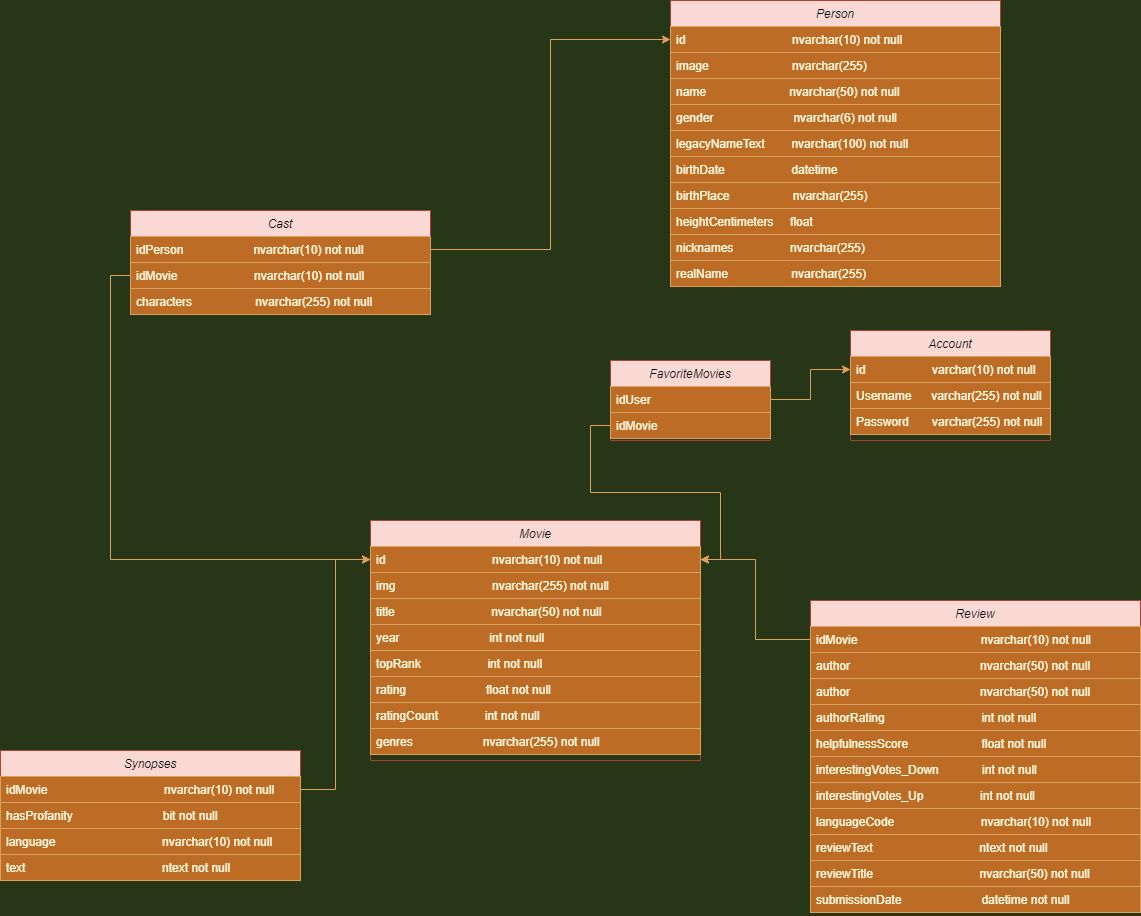

The diagram above was exported from draw.io. Its source (the exported page's mxGraphModel, read from the mxfile embedded in the PNG):
<mxGraphModel dx="3001" dy="1120" grid="1" gridSize="10" guides="1" tooltips="1" connect="1" arrows="1" fold="1" page="1" pageScale="1" pageWidth="827" pageHeight="1169" background="#283618" math="0" shadow="0">
  <root>
    <mxCell id="WIyWlLk6GJQsqaUBKTNV-0" />
    <mxCell id="WIyWlLk6GJQsqaUBKTNV-1" parent="WIyWlLk6GJQsqaUBKTNV-0" />
    <mxCell id="zkfFHV4jXpPFQw0GAbJ--0" value="Person" style="swimlane;fontStyle=2;align=center;verticalAlign=top;childLayout=stackLayout;horizontal=1;startSize=26;horizontalStack=0;resizeParent=1;resizeLast=0;collapsible=1;marginBottom=0;rounded=0;shadow=0;strokeWidth=1;fillColor=#fad9d5;strokeColor=#ae4132;" parent="WIyWlLk6GJQsqaUBKTNV-1" vertex="1">
      <mxGeometry x="-380" y="60" width="330" height="286" as="geometry">
        <mxRectangle x="220" y="120" width="160" height="26" as="alternateBounds" />
      </mxGeometry>
    </mxCell>
    <mxCell id="zkfFHV4jXpPFQw0GAbJ--1" value="id                                nvarchar(10) not null&#10;&#10;" style="text;align=left;verticalAlign=top;spacingLeft=4;spacingRight=4;overflow=hidden;rotatable=0;points=[[0,0.5],[1,0.5]];portConstraint=eastwest;fillColor=#BC6C25;fontColor=#FEFAE0;strokeColor=#DDA15E;" parent="zkfFHV4jXpPFQw0GAbJ--0" vertex="1">
      <mxGeometry y="26" width="330" height="26" as="geometry" />
    </mxCell>
    <mxCell id="lVF7YsIO3f_ElpyQfDw--7" value="image                         nvarchar(255)" style="text;align=left;verticalAlign=top;spacingLeft=4;spacingRight=4;overflow=hidden;rotatable=0;points=[[0,0.5],[1,0.5]];portConstraint=eastwest;fillColor=#BC6C25;fontColor=#FEFAE0;strokeColor=#DDA15E;" parent="zkfFHV4jXpPFQw0GAbJ--0" vertex="1">
      <mxGeometry y="52" width="330" height="26" as="geometry" />
    </mxCell>
    <mxCell id="lVF7YsIO3f_ElpyQfDw--8" value="name                          nvarchar(50) not null" style="text;align=left;verticalAlign=top;spacingLeft=4;spacingRight=4;overflow=hidden;rotatable=0;points=[[0,0.5],[1,0.5]];portConstraint=eastwest;fillColor=#BC6C25;fontColor=#FEFAE0;strokeColor=#DDA15E;" parent="zkfFHV4jXpPFQw0GAbJ--0" vertex="1">
      <mxGeometry y="78" width="330" height="26" as="geometry" />
    </mxCell>
    <mxCell id="lVF7YsIO3f_ElpyQfDw--9" value="gender                        nvarchar(6) not null" style="text;align=left;verticalAlign=top;spacingLeft=4;spacingRight=4;overflow=hidden;rotatable=0;points=[[0,0.5],[1,0.5]];portConstraint=eastwest;fillColor=#BC6C25;fontColor=#FEFAE0;strokeColor=#DDA15E;" parent="zkfFHV4jXpPFQw0GAbJ--0" vertex="1">
      <mxGeometry y="104" width="330" height="26" as="geometry" />
    </mxCell>
    <mxCell id="lVF7YsIO3f_ElpyQfDw--6" value="legacyNameText        nvarchar(100) not null" style="text;align=left;verticalAlign=top;spacingLeft=4;spacingRight=4;overflow=hidden;rotatable=0;points=[[0,0.5],[1,0.5]];portConstraint=eastwest;fillColor=#BC6C25;fontColor=#FEFAE0;strokeColor=#DDA15E;" parent="zkfFHV4jXpPFQw0GAbJ--0" vertex="1">
      <mxGeometry y="130" width="330" height="26" as="geometry" />
    </mxCell>
    <mxCell id="zkfFHV4jXpPFQw0GAbJ--2" value="birthDate                    datetime" style="text;align=left;verticalAlign=top;spacingLeft=4;spacingRight=4;overflow=hidden;rotatable=0;points=[[0,0.5],[1,0.5]];portConstraint=eastwest;rounded=0;shadow=0;html=0;fillColor=#BC6C25;fontColor=#FEFAE0;strokeColor=#DDA15E;" parent="zkfFHV4jXpPFQw0GAbJ--0" vertex="1">
      <mxGeometry y="156" width="330" height="26" as="geometry" />
    </mxCell>
    <mxCell id="zkfFHV4jXpPFQw0GAbJ--3" value="birthPlace                   nvarchar(255)" style="text;align=left;verticalAlign=top;spacingLeft=4;spacingRight=4;overflow=hidden;rotatable=0;points=[[0,0.5],[1,0.5]];portConstraint=eastwest;rounded=0;shadow=0;html=0;fillColor=#BC6C25;fontColor=#FEFAE0;strokeColor=#DDA15E;" parent="zkfFHV4jXpPFQw0GAbJ--0" vertex="1">
      <mxGeometry y="182" width="330" height="26" as="geometry" />
    </mxCell>
    <mxCell id="lVF7YsIO3f_ElpyQfDw--13" value="heightCentimeters     float" style="text;align=left;verticalAlign=top;spacingLeft=4;spacingRight=4;overflow=hidden;rotatable=0;points=[[0,0.5],[1,0.5]];portConstraint=eastwest;fillColor=#BC6C25;fontColor=#FEFAE0;strokeColor=#DDA15E;" parent="zkfFHV4jXpPFQw0GAbJ--0" vertex="1">
      <mxGeometry y="208" width="330" height="26" as="geometry" />
    </mxCell>
    <mxCell id="lVF7YsIO3f_ElpyQfDw--15" value="nicknames                 nvarchar(255)" style="text;align=left;verticalAlign=top;spacingLeft=4;spacingRight=4;overflow=hidden;rotatable=0;points=[[0,0.5],[1,0.5]];portConstraint=eastwest;fillColor=#BC6C25;fontColor=#FEFAE0;strokeColor=#DDA15E;" parent="zkfFHV4jXpPFQw0GAbJ--0" vertex="1">
      <mxGeometry y="234" width="330" height="26" as="geometry" />
    </mxCell>
    <mxCell id="zkfFHV4jXpPFQw0GAbJ--5" value="realName                   nvarchar(255)" style="text;align=left;verticalAlign=top;spacingLeft=4;spacingRight=4;overflow=hidden;rotatable=0;points=[[0,0.5],[1,0.5]];portConstraint=eastwest;fillColor=#BC6C25;fontColor=#FEFAE0;strokeColor=#DDA15E;" parent="zkfFHV4jXpPFQw0GAbJ--0" vertex="1">
      <mxGeometry y="260" width="330" height="26" as="geometry" />
    </mxCell>
    <mxCell id="lVF7YsIO3f_ElpyQfDw--0" value="Account" style="swimlane;fontStyle=2;align=center;verticalAlign=top;childLayout=stackLayout;horizontal=1;startSize=26;horizontalStack=0;resizeParent=1;resizeLast=0;collapsible=1;marginBottom=0;rounded=0;shadow=0;strokeWidth=1;fillColor=#fad9d5;strokeColor=#ae4132;" parent="WIyWlLk6GJQsqaUBKTNV-1" vertex="1">
      <mxGeometry x="-200" y="390" width="200" height="110" as="geometry">
        <mxRectangle x="220" y="120" width="160" height="26" as="alternateBounds" />
      </mxGeometry>
    </mxCell>
    <mxCell id="lVF7YsIO3f_ElpyQfDw--1" value="id                    varchar(10) not null" style="text;align=left;verticalAlign=top;spacingLeft=4;spacingRight=4;overflow=hidden;rotatable=0;points=[[0,0.5],[1,0.5]];portConstraint=eastwest;fillColor=#BC6C25;fontColor=#FEFAE0;strokeColor=#DDA15E;" parent="lVF7YsIO3f_ElpyQfDw--0" vertex="1">
      <mxGeometry y="26" width="200" height="26" as="geometry" />
    </mxCell>
    <mxCell id="zwLMwQ25xqSAyKT55iJe-9" value="Username      varchar(255) not null" style="text;align=left;verticalAlign=top;spacingLeft=4;spacingRight=4;overflow=hidden;rotatable=0;points=[[0,0.5],[1,0.5]];portConstraint=eastwest;fillColor=#BC6C25;fontColor=#FEFAE0;strokeColor=#DDA15E;" vertex="1" parent="lVF7YsIO3f_ElpyQfDw--0">
      <mxGeometry y="52" width="200" height="26" as="geometry" />
    </mxCell>
    <mxCell id="lVF7YsIO3f_ElpyQfDw--2" value="Password       varchar(255) not null" style="text;align=left;verticalAlign=top;spacingLeft=4;spacingRight=4;overflow=hidden;rotatable=0;points=[[0,0.5],[1,0.5]];portConstraint=eastwest;rounded=0;shadow=0;html=0;fillColor=#BC6C25;fontColor=#FEFAE0;strokeColor=#DDA15E;" parent="lVF7YsIO3f_ElpyQfDw--0" vertex="1">
      <mxGeometry y="78" width="200" height="26" as="geometry" />
    </mxCell>
    <mxCell id="lVF7YsIO3f_ElpyQfDw--16" value="Movie&#10;" style="swimlane;fontStyle=2;align=center;verticalAlign=top;childLayout=stackLayout;horizontal=1;startSize=26;horizontalStack=0;resizeParent=1;resizeLast=0;collapsible=1;marginBottom=0;rounded=0;shadow=0;strokeWidth=1;fillColor=#fad9d5;strokeColor=#ae4132;" parent="WIyWlLk6GJQsqaUBKTNV-1" vertex="1">
      <mxGeometry x="-680" y="580" width="330" height="240" as="geometry">
        <mxRectangle x="220" y="120" width="160" height="26" as="alternateBounds" />
      </mxGeometry>
    </mxCell>
    <mxCell id="lVF7YsIO3f_ElpyQfDw--17" value="id                                nvarchar(10) not null&#10;&#10;" style="text;align=left;verticalAlign=top;spacingLeft=4;spacingRight=4;overflow=hidden;rotatable=0;points=[[0,0.5],[1,0.5]];portConstraint=eastwest;fillColor=#BC6C25;fontColor=#FEFAE0;strokeColor=#DDA15E;" parent="lVF7YsIO3f_ElpyQfDw--16" vertex="1">
      <mxGeometry y="26" width="330" height="26" as="geometry" />
    </mxCell>
    <mxCell id="lVF7YsIO3f_ElpyQfDw--18" value="img                             nvarchar(255) not null" style="text;align=left;verticalAlign=top;spacingLeft=4;spacingRight=4;overflow=hidden;rotatable=0;points=[[0,0.5],[1,0.5]];portConstraint=eastwest;fillColor=#BC6C25;fontColor=#FEFAE0;strokeColor=#DDA15E;" parent="lVF7YsIO3f_ElpyQfDw--16" vertex="1">
      <mxGeometry y="52" width="330" height="26" as="geometry" />
    </mxCell>
    <mxCell id="lVF7YsIO3f_ElpyQfDw--19" value="title                             nvarchar(50) not null" style="text;align=left;verticalAlign=top;spacingLeft=4;spacingRight=4;overflow=hidden;rotatable=0;points=[[0,0.5],[1,0.5]];portConstraint=eastwest;fillColor=#BC6C25;fontColor=#FEFAE0;strokeColor=#DDA15E;" parent="lVF7YsIO3f_ElpyQfDw--16" vertex="1">
      <mxGeometry y="78" width="330" height="26" as="geometry" />
    </mxCell>
    <mxCell id="lVF7YsIO3f_ElpyQfDw--20" value="year                           int not null" style="text;align=left;verticalAlign=top;spacingLeft=4;spacingRight=4;overflow=hidden;rotatable=0;points=[[0,0.5],[1,0.5]];portConstraint=eastwest;fillColor=#BC6C25;fontColor=#FEFAE0;strokeColor=#DDA15E;" parent="lVF7YsIO3f_ElpyQfDw--16" vertex="1">
      <mxGeometry y="104" width="330" height="26" as="geometry" />
    </mxCell>
    <mxCell id="lVF7YsIO3f_ElpyQfDw--21" value="topRank                    int not null" style="text;align=left;verticalAlign=top;spacingLeft=4;spacingRight=4;overflow=hidden;rotatable=0;points=[[0,0.5],[1,0.5]];portConstraint=eastwest;fillColor=#BC6C25;fontColor=#FEFAE0;strokeColor=#DDA15E;" parent="lVF7YsIO3f_ElpyQfDw--16" vertex="1">
      <mxGeometry y="130" width="330" height="26" as="geometry" />
    </mxCell>
    <mxCell id="lVF7YsIO3f_ElpyQfDw--22" value="rating                        float not null" style="text;align=left;verticalAlign=top;spacingLeft=4;spacingRight=4;overflow=hidden;rotatable=0;points=[[0,0.5],[1,0.5]];portConstraint=eastwest;rounded=0;shadow=0;html=0;fillColor=#BC6C25;fontColor=#FEFAE0;strokeColor=#DDA15E;" parent="lVF7YsIO3f_ElpyQfDw--16" vertex="1">
      <mxGeometry y="156" width="330" height="26" as="geometry" />
    </mxCell>
    <mxCell id="lVF7YsIO3f_ElpyQfDw--23" value="ratingCount              int not null" style="text;align=left;verticalAlign=top;spacingLeft=4;spacingRight=4;overflow=hidden;rotatable=0;points=[[0,0.5],[1,0.5]];portConstraint=eastwest;rounded=0;shadow=0;html=0;fillColor=#BC6C25;fontColor=#FEFAE0;strokeColor=#DDA15E;" parent="lVF7YsIO3f_ElpyQfDw--16" vertex="1">
      <mxGeometry y="182" width="330" height="26" as="geometry" />
    </mxCell>
    <mxCell id="lVF7YsIO3f_ElpyQfDw--24" value="genres                     nvarchar(255) not null" style="text;align=left;verticalAlign=top;spacingLeft=4;spacingRight=4;overflow=hidden;rotatable=0;points=[[0,0.5],[1,0.5]];portConstraint=eastwest;fillColor=#BC6C25;fontColor=#FEFAE0;strokeColor=#DDA15E;" parent="lVF7YsIO3f_ElpyQfDw--16" vertex="1">
      <mxGeometry y="208" width="330" height="26" as="geometry" />
    </mxCell>
    <mxCell id="lVF7YsIO3f_ElpyQfDw--27" value="Review" style="swimlane;fontStyle=2;align=center;verticalAlign=top;childLayout=stackLayout;horizontal=1;startSize=26;horizontalStack=0;resizeParent=1;resizeLast=0;collapsible=1;marginBottom=0;rounded=0;shadow=0;strokeWidth=1;fillColor=#fad9d5;strokeColor=#ae4132;" parent="WIyWlLk6GJQsqaUBKTNV-1" vertex="1">
      <mxGeometry x="-240" y="660" width="330" height="312" as="geometry">
        <mxRectangle x="220" y="120" width="160" height="26" as="alternateBounds" />
      </mxGeometry>
    </mxCell>
    <mxCell id="lVF7YsIO3f_ElpyQfDw--37" value="idMovie                                     nvarchar(10) not null" style="text;align=left;verticalAlign=top;spacingLeft=4;spacingRight=4;overflow=hidden;rotatable=0;points=[[0,0.5],[1,0.5]];portConstraint=eastwest;fillColor=#BC6C25;fontColor=#FEFAE0;strokeColor=#DDA15E;" parent="lVF7YsIO3f_ElpyQfDw--27" vertex="1">
      <mxGeometry y="26" width="330" height="26" as="geometry" />
    </mxCell>
    <mxCell id="lVF7YsIO3f_ElpyQfDw--39" value="author                                       nvarchar(50) not null" style="text;align=left;verticalAlign=top;spacingLeft=4;spacingRight=4;overflow=hidden;rotatable=0;points=[[0,0.5],[1,0.5]];portConstraint=eastwest;fillColor=#BC6C25;fontColor=#FEFAE0;strokeColor=#DDA15E;" parent="lVF7YsIO3f_ElpyQfDw--27" vertex="1">
      <mxGeometry y="52" width="330" height="26" as="geometry" />
    </mxCell>
    <mxCell id="lVF7YsIO3f_ElpyQfDw--28" value="author                                       nvarchar(50) not null" style="text;align=left;verticalAlign=top;spacingLeft=4;spacingRight=4;overflow=hidden;rotatable=0;points=[[0,0.5],[1,0.5]];portConstraint=eastwest;fillColor=#BC6C25;fontColor=#FEFAE0;strokeColor=#DDA15E;" parent="lVF7YsIO3f_ElpyQfDw--27" vertex="1">
      <mxGeometry y="78" width="330" height="26" as="geometry" />
    </mxCell>
    <mxCell id="lVF7YsIO3f_ElpyQfDw--29" value="authorRating                             int not null" style="text;align=left;verticalAlign=top;spacingLeft=4;spacingRight=4;overflow=hidden;rotatable=0;points=[[0,0.5],[1,0.5]];portConstraint=eastwest;fillColor=#BC6C25;fontColor=#FEFAE0;strokeColor=#DDA15E;" parent="lVF7YsIO3f_ElpyQfDw--27" vertex="1">
      <mxGeometry y="104" width="330" height="26" as="geometry" />
    </mxCell>
    <mxCell id="lVF7YsIO3f_ElpyQfDw--30" value="helpfulnessScore                      float not null" style="text;align=left;verticalAlign=top;spacingLeft=4;spacingRight=4;overflow=hidden;rotatable=0;points=[[0,0.5],[1,0.5]];portConstraint=eastwest;fillColor=#BC6C25;fontColor=#FEFAE0;strokeColor=#DDA15E;" parent="lVF7YsIO3f_ElpyQfDw--27" vertex="1">
      <mxGeometry y="130" width="330" height="26" as="geometry" />
    </mxCell>
    <mxCell id="lVF7YsIO3f_ElpyQfDw--31" value="interestingVotes_Down             int not null" style="text;align=left;verticalAlign=top;spacingLeft=4;spacingRight=4;overflow=hidden;rotatable=0;points=[[0,0.5],[1,0.5]];portConstraint=eastwest;fillColor=#BC6C25;fontColor=#FEFAE0;strokeColor=#DDA15E;" parent="lVF7YsIO3f_ElpyQfDw--27" vertex="1">
      <mxGeometry y="156" width="330" height="26" as="geometry" />
    </mxCell>
    <mxCell id="lVF7YsIO3f_ElpyQfDw--32" value="interestingVotes_Up                 int not null" style="text;align=left;verticalAlign=top;spacingLeft=4;spacingRight=4;overflow=hidden;rotatable=0;points=[[0,0.5],[1,0.5]];portConstraint=eastwest;fillColor=#BC6C25;fontColor=#FEFAE0;strokeColor=#DDA15E;" parent="lVF7YsIO3f_ElpyQfDw--27" vertex="1">
      <mxGeometry y="182" width="330" height="26" as="geometry" />
    </mxCell>
    <mxCell id="lVF7YsIO3f_ElpyQfDw--33" value="languageCode                          nvarchar(10) not null" style="text;align=left;verticalAlign=top;spacingLeft=4;spacingRight=4;overflow=hidden;rotatable=0;points=[[0,0.5],[1,0.5]];portConstraint=eastwest;rounded=0;shadow=0;html=0;fillColor=#BC6C25;fontColor=#FEFAE0;strokeColor=#DDA15E;" parent="lVF7YsIO3f_ElpyQfDw--27" vertex="1">
      <mxGeometry y="208" width="330" height="26" as="geometry" />
    </mxCell>
    <mxCell id="lVF7YsIO3f_ElpyQfDw--34" value="reviewText                                ntext not null" style="text;align=left;verticalAlign=top;spacingLeft=4;spacingRight=4;overflow=hidden;rotatable=0;points=[[0,0.5],[1,0.5]];portConstraint=eastwest;rounded=0;shadow=0;html=0;fillColor=#BC6C25;fontColor=#FEFAE0;strokeColor=#DDA15E;" parent="lVF7YsIO3f_ElpyQfDw--27" vertex="1">
      <mxGeometry y="234" width="330" height="26" as="geometry" />
    </mxCell>
    <mxCell id="lVF7YsIO3f_ElpyQfDw--36" value="reviewTitle                                nvarchar(50) not null" style="text;align=left;verticalAlign=top;spacingLeft=4;spacingRight=4;overflow=hidden;rotatable=0;points=[[0,0.5],[1,0.5]];portConstraint=eastwest;fillColor=#BC6C25;fontColor=#FEFAE0;strokeColor=#DDA15E;" parent="lVF7YsIO3f_ElpyQfDw--27" vertex="1">
      <mxGeometry y="260" width="330" height="26" as="geometry" />
    </mxCell>
    <mxCell id="lVF7YsIO3f_ElpyQfDw--35" value="submissionDate                        datetime not null" style="text;align=left;verticalAlign=top;spacingLeft=4;spacingRight=4;overflow=hidden;rotatable=0;points=[[0,0.5],[1,0.5]];portConstraint=eastwest;fillColor=#BC6C25;fontColor=#FEFAE0;strokeColor=#DDA15E;" parent="lVF7YsIO3f_ElpyQfDw--27" vertex="1">
      <mxGeometry y="286" width="330" height="26" as="geometry" />
    </mxCell>
    <mxCell id="lVF7YsIO3f_ElpyQfDw--40" value="Cast" style="swimlane;fontStyle=2;align=center;verticalAlign=top;childLayout=stackLayout;horizontal=1;startSize=26;horizontalStack=0;resizeParent=1;resizeLast=0;collapsible=1;marginBottom=0;rounded=0;shadow=0;strokeWidth=1;fillColor=#fad9d5;strokeColor=#ae4132;" parent="WIyWlLk6GJQsqaUBKTNV-1" vertex="1">
      <mxGeometry x="-920" y="270" width="300" height="104" as="geometry">
        <mxRectangle x="220" y="120" width="160" height="26" as="alternateBounds" />
      </mxGeometry>
    </mxCell>
    <mxCell id="lVF7YsIO3f_ElpyQfDw--41" value="idPerson                     nvarchar(10) not null" style="text;align=left;verticalAlign=top;spacingLeft=4;spacingRight=4;overflow=hidden;rotatable=0;points=[[0,0.5],[1,0.5]];portConstraint=eastwest;rounded=0;shadow=0;html=0;fillColor=#BC6C25;fontColor=#FEFAE0;strokeColor=#DDA15E;" parent="lVF7YsIO3f_ElpyQfDw--40" vertex="1">
      <mxGeometry y="26" width="300" height="26" as="geometry" />
    </mxCell>
    <mxCell id="lVF7YsIO3f_ElpyQfDw--43" value="idMovie                       nvarchar(10) not null" style="text;align=left;verticalAlign=top;spacingLeft=4;spacingRight=4;overflow=hidden;rotatable=0;points=[[0,0.5],[1,0.5]];portConstraint=eastwest;fillColor=#BC6C25;fontColor=#FEFAE0;strokeColor=#DDA15E;" parent="lVF7YsIO3f_ElpyQfDw--40" vertex="1">
      <mxGeometry y="52" width="300" height="26" as="geometry" />
    </mxCell>
    <mxCell id="lVF7YsIO3f_ElpyQfDw--42" value="characters                   nvarchar(255) not null" style="text;align=left;verticalAlign=top;spacingLeft=4;spacingRight=4;overflow=hidden;rotatable=0;points=[[0,0.5],[1,0.5]];portConstraint=eastwest;fillColor=#BC6C25;fontColor=#FEFAE0;strokeColor=#DDA15E;" parent="lVF7YsIO3f_ElpyQfDw--40" vertex="1">
      <mxGeometry y="78" width="300" height="26" as="geometry" />
    </mxCell>
    <mxCell id="lVF7YsIO3f_ElpyQfDw--45" style="edgeStyle=orthogonalEdgeStyle;rounded=0;orthogonalLoop=1;jettySize=auto;html=1;exitX=1;exitY=0.5;exitDx=0;exitDy=0;entryX=0;entryY=0.5;entryDx=0;entryDy=0;labelBackgroundColor=#283618;strokeColor=#DDA15E;fontColor=#FEFAE0;" parent="WIyWlLk6GJQsqaUBKTNV-1" source="lVF7YsIO3f_ElpyQfDw--41" target="zkfFHV4jXpPFQw0GAbJ--1" edge="1">
      <mxGeometry relative="1" as="geometry" />
    </mxCell>
    <mxCell id="lVF7YsIO3f_ElpyQfDw--47" style="edgeStyle=orthogonalEdgeStyle;rounded=0;orthogonalLoop=1;jettySize=auto;html=1;exitX=0;exitY=0.5;exitDx=0;exitDy=0;entryX=0;entryY=0.5;entryDx=0;entryDy=0;labelBackgroundColor=#283618;strokeColor=#DDA15E;fontColor=#FEFAE0;" parent="WIyWlLk6GJQsqaUBKTNV-1" source="lVF7YsIO3f_ElpyQfDw--43" target="lVF7YsIO3f_ElpyQfDw--17" edge="1">
      <mxGeometry relative="1" as="geometry" />
    </mxCell>
    <mxCell id="lVF7YsIO3f_ElpyQfDw--48" style="edgeStyle=orthogonalEdgeStyle;rounded=0;orthogonalLoop=1;jettySize=auto;html=1;exitX=0;exitY=0.5;exitDx=0;exitDy=0;entryX=1;entryY=0.5;entryDx=0;entryDy=0;labelBackgroundColor=#283618;strokeColor=#DDA15E;fontColor=#FEFAE0;" parent="WIyWlLk6GJQsqaUBKTNV-1" source="lVF7YsIO3f_ElpyQfDw--37" target="lVF7YsIO3f_ElpyQfDw--17" edge="1">
      <mxGeometry relative="1" as="geometry" />
    </mxCell>
    <mxCell id="lVF7YsIO3f_ElpyQfDw--49" value="Synopses" style="swimlane;fontStyle=2;align=center;verticalAlign=top;childLayout=stackLayout;horizontal=1;startSize=26;horizontalStack=0;resizeParent=1;resizeLast=0;collapsible=1;marginBottom=0;rounded=0;shadow=0;strokeWidth=1;fillColor=#fad9d5;strokeColor=#ae4132;" parent="WIyWlLk6GJQsqaUBKTNV-1" vertex="1">
      <mxGeometry x="-1050" y="810" width="300" height="130" as="geometry">
        <mxRectangle x="220" y="120" width="160" height="26" as="alternateBounds" />
      </mxGeometry>
    </mxCell>
    <mxCell id="lVF7YsIO3f_ElpyQfDw--53" value="idMovie                                   nvarchar(10) not null" style="text;align=left;verticalAlign=top;spacingLeft=4;spacingRight=4;overflow=hidden;rotatable=0;points=[[0,0.5],[1,0.5]];portConstraint=eastwest;rounded=0;shadow=0;html=0;fillColor=#BC6C25;fontColor=#FEFAE0;strokeColor=#DDA15E;" parent="lVF7YsIO3f_ElpyQfDw--49" vertex="1">
      <mxGeometry y="26" width="300" height="26" as="geometry" />
    </mxCell>
    <mxCell id="lVF7YsIO3f_ElpyQfDw--50" value="hasProfanity                           bit not null " style="text;align=left;verticalAlign=top;spacingLeft=4;spacingRight=4;overflow=hidden;rotatable=0;points=[[0,0.5],[1,0.5]];portConstraint=eastwest;rounded=0;shadow=0;html=0;fillColor=#BC6C25;fontColor=#FEFAE0;strokeColor=#DDA15E;" parent="lVF7YsIO3f_ElpyQfDw--49" vertex="1">
      <mxGeometry y="52" width="300" height="26" as="geometry" />
    </mxCell>
    <mxCell id="lVF7YsIO3f_ElpyQfDw--51" value="language                                nvarchar(10) not null" style="text;align=left;verticalAlign=top;spacingLeft=4;spacingRight=4;overflow=hidden;rotatable=0;points=[[0,0.5],[1,0.5]];portConstraint=eastwest;fillColor=#BC6C25;fontColor=#FEFAE0;strokeColor=#DDA15E;" parent="lVF7YsIO3f_ElpyQfDw--49" vertex="1">
      <mxGeometry y="78" width="300" height="26" as="geometry" />
    </mxCell>
    <mxCell id="lVF7YsIO3f_ElpyQfDw--52" value="text                                         ntext not null" style="text;align=left;verticalAlign=top;spacingLeft=4;spacingRight=4;overflow=hidden;rotatable=0;points=[[0,0.5],[1,0.5]];portConstraint=eastwest;fillColor=#BC6C25;fontColor=#FEFAE0;strokeColor=#DDA15E;" parent="lVF7YsIO3f_ElpyQfDw--49" vertex="1">
      <mxGeometry y="104" width="300" height="26" as="geometry" />
    </mxCell>
    <mxCell id="lVF7YsIO3f_ElpyQfDw--54" style="edgeStyle=orthogonalEdgeStyle;rounded=0;orthogonalLoop=1;jettySize=auto;html=1;labelBackgroundColor=#283618;strokeColor=#DDA15E;fontColor=#FEFAE0;" parent="WIyWlLk6GJQsqaUBKTNV-1" source="lVF7YsIO3f_ElpyQfDw--53" target="lVF7YsIO3f_ElpyQfDw--17" edge="1">
      <mxGeometry relative="1" as="geometry" />
    </mxCell>
    <mxCell id="zwLMwQ25xqSAyKT55iJe-0" value="FavoriteMovies" style="swimlane;fontStyle=2;align=center;verticalAlign=top;childLayout=stackLayout;horizontal=1;startSize=26;horizontalStack=0;resizeParent=1;resizeLast=0;collapsible=1;marginBottom=0;rounded=0;shadow=0;strokeWidth=1;fillColor=#fad9d5;strokeColor=#ae4132;" vertex="1" parent="WIyWlLk6GJQsqaUBKTNV-1">
      <mxGeometry x="-440" y="420" width="160" height="80" as="geometry">
        <mxRectangle x="220" y="120" width="160" height="26" as="alternateBounds" />
      </mxGeometry>
    </mxCell>
    <mxCell id="zwLMwQ25xqSAyKT55iJe-1" value="idUser" style="text;align=left;verticalAlign=top;spacingLeft=4;spacingRight=4;overflow=hidden;rotatable=0;points=[[0,0.5],[1,0.5]];portConstraint=eastwest;rounded=0;shadow=0;html=0;fillColor=#BC6C25;fontColor=#FEFAE0;strokeColor=#DDA15E;" vertex="1" parent="zwLMwQ25xqSAyKT55iJe-0">
      <mxGeometry y="26" width="160" height="26" as="geometry" />
    </mxCell>
    <mxCell id="zwLMwQ25xqSAyKT55iJe-2" value="idMovie" style="text;align=left;verticalAlign=top;spacingLeft=4;spacingRight=4;overflow=hidden;rotatable=0;points=[[0,0.5],[1,0.5]];portConstraint=eastwest;fillColor=#BC6C25;fontColor=#FEFAE0;strokeColor=#DDA15E;" vertex="1" parent="zwLMwQ25xqSAyKT55iJe-0">
      <mxGeometry y="52" width="160" height="26" as="geometry" />
    </mxCell>
    <mxCell id="zwLMwQ25xqSAyKT55iJe-10" style="edgeStyle=orthogonalEdgeStyle;rounded=0;orthogonalLoop=1;jettySize=auto;html=1;entryX=0;entryY=0.5;entryDx=0;entryDy=0;labelBackgroundColor=#283618;strokeColor=#DDA15E;fontColor=#FEFAE0;" edge="1" parent="WIyWlLk6GJQsqaUBKTNV-1" source="zwLMwQ25xqSAyKT55iJe-1" target="lVF7YsIO3f_ElpyQfDw--1">
      <mxGeometry relative="1" as="geometry" />
    </mxCell>
    <mxCell id="zwLMwQ25xqSAyKT55iJe-11" style="edgeStyle=orthogonalEdgeStyle;rounded=0;orthogonalLoop=1;jettySize=auto;html=1;labelBackgroundColor=#283618;strokeColor=#DDA15E;fontColor=#FEFAE0;" edge="1" parent="WIyWlLk6GJQsqaUBKTNV-1" source="zwLMwQ25xqSAyKT55iJe-2" target="lVF7YsIO3f_ElpyQfDw--17">
      <mxGeometry relative="1" as="geometry" />
    </mxCell>
  </root>
</mxGraphModel>